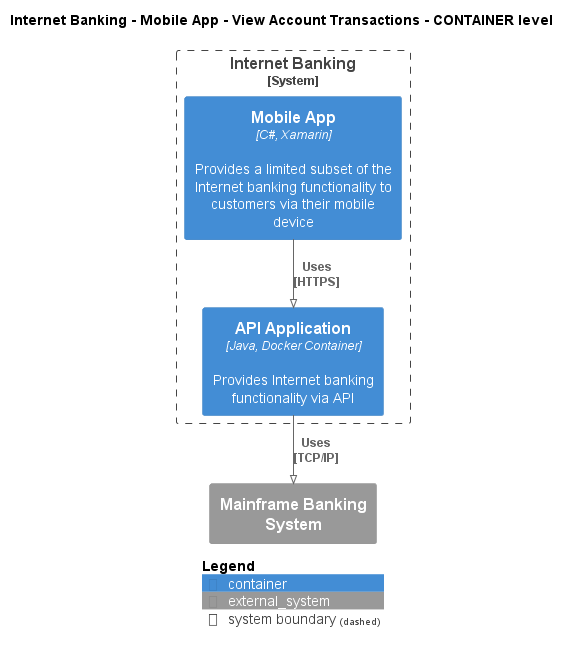

The diagram above was rendered by PlantUML. Its source (embedded in the PNG):
@startuml
!pragma layout smetana
!include ..\..\..\..\..\..\.c4s\C4_Container.puml

AddElementTag("state:new", $bgColor=green, $fontColor=#ffffff, $borderColor=green, $shadowing="False")
AddElementTag("state:changed", $bgColor=orange, $fontColor=#ffffff, $borderColor=orange, $shadowing="False")
AddElementTag("state:removed", $bgColor=red, $fontColor=#ffffff, $borderColor=red, $shadowing="False")

AddRelTag("state:new", $textColor=green, $lineColor=green)
AddRelTag("state:changed", $textColor=orange, $lineColor=orange)
AddRelTag("state:removed", $textColor=red, $lineColor=red)

SHOW_PERSON_PORTRAIT()
LAYOUT_TOP_DOWN()

skinparam linetype polyline

title Internet Banking - Mobile App - View Account Transactions - CONTAINER level


System_Boundary(BigBankPlc.SoftwareSystems.InternetBanking, "Internet Banking") {
    Container(BigBankPlc.SoftwareSystems.InternetBanking.Containers.MobileApp, "Mobile App", "C#, Xamarin", "Provides a limited subset of the Internet banking functionality to customers via their mobile device")
    Container(BigBankPlc.SoftwareSystems.InternetBanking.Containers.APIApplication, "API Application", "Java, Docker Container", "Provides Internet banking functionality via API")
}
System_Ext(BigBankPlc.SoftwareSystems.MainframeBankingSystem, "Mainframe Banking System", "")

Rel(BigBankPlc.SoftwareSystems.InternetBanking.Containers.MobileApp, BigBankPlc.SoftwareSystems.InternetBanking.Containers.APIApplication, "Uses\n[HTTPS]", $tags='protocol:https')
Rel(BigBankPlc.SoftwareSystems.InternetBanking.Containers.APIApplication, BigBankPlc.SoftwareSystems.MainframeBankingSystem, "Uses\n[TCP/IP]", $tags='protocol:tcp/ip')


SHOW_LEGEND()
@enduml